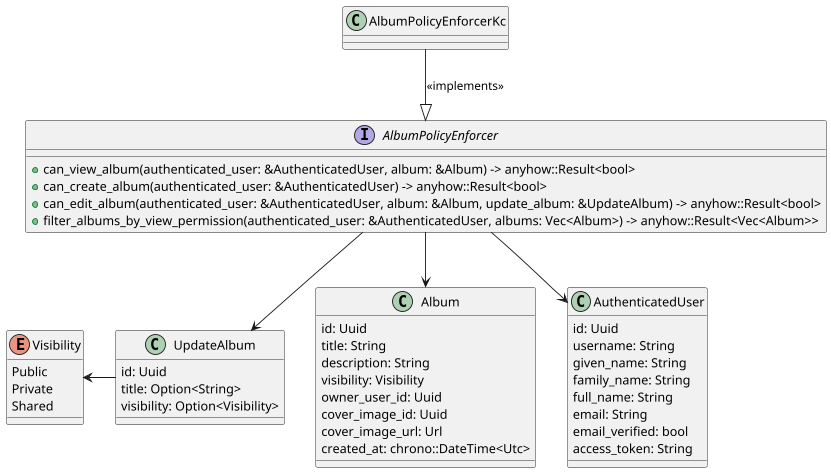

The diagram above was rendered by PlantUML. Its source (embedded in the PNG):
@startuml

class Album {
    id: Uuid
    title: String
    description: String
    visibility: Visibility
    owner_user_id: Uuid
    cover_image_id: Uuid
    cover_image_url: Url
    created_at: chrono::DateTime<Utc>
}

class UpdateAlbum {
    id: Uuid
    title: Option<String>
    visibility: Option<Visibility>
}

enum Visibility {
    Public
    Private
    Shared
}

interface AlbumPolicyEnforcer {
    + can_view_album(authenticated_user: &AuthenticatedUser, album: &Album) -> anyhow::Result<bool>
    + can_create_album(authenticated_user: &AuthenticatedUser) -> anyhow::Result<bool>
    + can_edit_album(authenticated_user: &AuthenticatedUser, album: &Album, update_album: &UpdateAlbum) -> anyhow::Result<bool>
    + filter_albums_by_view_permission(authenticated_user: &AuthenticatedUser, albums: Vec<Album>) -> anyhow::Result<Vec<Album>>
}

class AuthenticatedUser {
    id: Uuid
    username: String
    given_name: String
    family_name: String
    full_name: String
    email: String
    email_verified: bool
    access_token: String
}

class AlbumPolicyEnforcerKc {}

AlbumPolicyEnforcer --> AuthenticatedUser
AlbumPolicyEnforcer --> Album
AlbumPolicyEnforcer --> UpdateAlbum
UpdateAlbum -l-> Visibility
AlbumPolicyEnforcerKc --|>  AlbumPolicyEnforcer : <<implements>>
@enduml